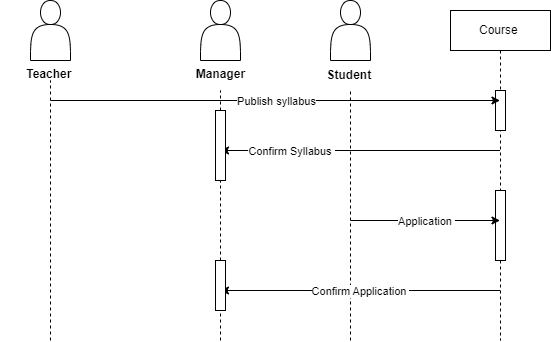

The diagram above was exported from draw.io. Its source (the exported page's mxGraphModel, read from the mxfile embedded in the PNG):
<mxGraphModel dx="880" dy="427" grid="1" gridSize="10" guides="1" tooltips="1" connect="1" arrows="1" fold="1" page="1" pageScale="1" pageWidth="850" pageHeight="1100" math="0" shadow="0">
  <root>
    <mxCell id="0" />
    <mxCell id="1" parent="0" />
    <mxCell id="aM9ryv3xv72pqoxQDRHE-5" value="Course&amp;nbsp;" style="shape=umlLifeline;perimeter=lifelinePerimeter;whiteSpace=wrap;html=1;container=0;dropTarget=0;collapsible=0;recursiveResize=0;outlineConnect=0;portConstraint=eastwest;newEdgeStyle={&quot;edgeStyle&quot;:&quot;elbowEdgeStyle&quot;,&quot;elbow&quot;:&quot;vertical&quot;,&quot;curved&quot;:0,&quot;rounded&quot;:0};" parent="1" vertex="1">
      <mxGeometry x="460" y="30" width="100" height="330" as="geometry" />
    </mxCell>
    <mxCell id="ZKeccubNXH_mHSCWF-7A-1" value="" style="html=1;points=[];perimeter=orthogonalPerimeter;outlineConnect=0;targetShapes=umlLifeline;portConstraint=eastwest;newEdgeStyle={&quot;edgeStyle&quot;:&quot;elbowEdgeStyle&quot;,&quot;elbow&quot;:&quot;vertical&quot;,&quot;curved&quot;:0,&quot;rounded&quot;:0};" vertex="1" parent="aM9ryv3xv72pqoxQDRHE-5">
      <mxGeometry x="45" y="80" width="10" height="40" as="geometry" />
    </mxCell>
    <mxCell id="ZKeccubNXH_mHSCWF-7A-4" value="" style="html=1;points=[];perimeter=orthogonalPerimeter;outlineConnect=0;targetShapes=umlLifeline;portConstraint=eastwest;newEdgeStyle={&quot;edgeStyle&quot;:&quot;elbowEdgeStyle&quot;,&quot;elbow&quot;:&quot;vertical&quot;,&quot;curved&quot;:0,&quot;rounded&quot;:0};" vertex="1" parent="aM9ryv3xv72pqoxQDRHE-5">
      <mxGeometry x="45" y="180" width="10" height="70" as="geometry" />
    </mxCell>
    <mxCell id="vz2gOWRPXKi3RDtmrLVf-1" value="" style="shape=actor;whiteSpace=wrap;html=1;" parent="1" vertex="1">
      <mxGeometry x="40" y="20" width="40" height="60" as="geometry" />
    </mxCell>
    <mxCell id="vz2gOWRPXKi3RDtmrLVf-2" value="" style="endArrow=none;dashed=1;html=1;rounded=0;" parent="1" edge="1">
      <mxGeometry width="50" height="50" relative="1" as="geometry">
        <mxPoint x="60" y="360" as="sourcePoint" />
        <mxPoint x="60" y="100" as="targetPoint" />
      </mxGeometry>
    </mxCell>
    <mxCell id="vz2gOWRPXKi3RDtmrLVf-21" value="" style="shape=actor;whiteSpace=wrap;html=1;" parent="1" vertex="1">
      <mxGeometry x="210" y="20" width="40" height="60" as="geometry" />
    </mxCell>
    <mxCell id="vz2gOWRPXKi3RDtmrLVf-22" value="" style="endArrow=none;dashed=1;html=1;rounded=0;" parent="1" target="vz2gOWRPXKi3RDtmrLVf-23" edge="1" source="ZKeccubNXH_mHSCWF-7A-2">
      <mxGeometry width="50" height="50" relative="1" as="geometry">
        <mxPoint x="230" y="360" as="sourcePoint" />
        <mxPoint x="229.5" y="100" as="targetPoint" />
      </mxGeometry>
    </mxCell>
    <mxCell id="vz2gOWRPXKi3RDtmrLVf-23" value="&lt;font style=&quot;font-size: 12px;&quot;&gt;Manager&lt;/font&gt;" style="text;strokeColor=none;fillColor=none;html=1;fontSize=24;fontStyle=1;verticalAlign=middle;align=center;" parent="1" vertex="1">
      <mxGeometry x="180" y="70" width="100" height="40" as="geometry" />
    </mxCell>
    <mxCell id="vz2gOWRPXKi3RDtmrLVf-24" value="&lt;font style=&quot;font-size: 12px;&quot;&gt;Teacher&amp;nbsp;&lt;/font&gt;" style="text;strokeColor=none;fillColor=none;html=1;fontSize=24;fontStyle=1;verticalAlign=middle;align=center;" parent="1" vertex="1">
      <mxGeometry x="10" y="70" width="100" height="40" as="geometry" />
    </mxCell>
    <mxCell id="vz2gOWRPXKi3RDtmrLVf-68" value="" style="shape=actor;whiteSpace=wrap;html=1;" parent="1" vertex="1">
      <mxGeometry x="340" y="20" width="40" height="60" as="geometry" />
    </mxCell>
    <mxCell id="vz2gOWRPXKi3RDtmrLVf-69" value="&lt;b&gt;Student&amp;nbsp;&lt;/b&gt;" style="text;html=1;align=center;verticalAlign=middle;resizable=0;points=[];autosize=1;strokeColor=none;fillColor=none;" parent="1" vertex="1">
      <mxGeometry x="325" y="80" width="70" height="30" as="geometry" />
    </mxCell>
    <mxCell id="vz2gOWRPXKi3RDtmrLVf-70" value="" style="endArrow=none;dashed=1;html=1;rounded=0;" parent="1" target="vz2gOWRPXKi3RDtmrLVf-69" edge="1">
      <mxGeometry width="50" height="50" relative="1" as="geometry">
        <mxPoint x="360" y="360" as="sourcePoint" />
        <mxPoint x="360" y="120" as="targetPoint" />
      </mxGeometry>
    </mxCell>
    <mxCell id="vz2gOWRPXKi3RDtmrLVf-72" value="" style="endArrow=classic;html=1;rounded=0;" parent="1" target="aM9ryv3xv72pqoxQDRHE-5" edge="1">
      <mxGeometry relative="1" as="geometry">
        <mxPoint x="60" y="120" as="sourcePoint" />
        <mxPoint x="480" y="240" as="targetPoint" />
      </mxGeometry>
    </mxCell>
    <mxCell id="vz2gOWRPXKi3RDtmrLVf-73" value="Publish syllabus" style="edgeLabel;resizable=0;html=1;align=center;verticalAlign=middle;" parent="vz2gOWRPXKi3RDtmrLVf-72" connectable="0" vertex="1">
      <mxGeometry relative="1" as="geometry" />
    </mxCell>
    <mxCell id="vz2gOWRPXKi3RDtmrLVf-77" value="" style="endArrow=classic;html=1;rounded=0;" parent="1" source="aM9ryv3xv72pqoxQDRHE-5" edge="1">
      <mxGeometry relative="1" as="geometry">
        <mxPoint x="380" y="240" as="sourcePoint" />
        <mxPoint x="230" y="170" as="targetPoint" />
      </mxGeometry>
    </mxCell>
    <mxCell id="vz2gOWRPXKi3RDtmrLVf-78" value="Confirm Syllabus&amp;nbsp;" style="edgeLabel;resizable=0;html=1;align=center;verticalAlign=middle;" parent="vz2gOWRPXKi3RDtmrLVf-77" connectable="0" vertex="1">
      <mxGeometry relative="1" as="geometry">
        <mxPoint x="-69" as="offset" />
      </mxGeometry>
    </mxCell>
    <mxCell id="vz2gOWRPXKi3RDtmrLVf-81" value="" style="endArrow=classic;html=1;rounded=0;" parent="1" target="aM9ryv3xv72pqoxQDRHE-5" edge="1">
      <mxGeometry relative="1" as="geometry">
        <mxPoint x="360" y="240" as="sourcePoint" />
        <mxPoint x="480" y="240" as="targetPoint" />
      </mxGeometry>
    </mxCell>
    <mxCell id="vz2gOWRPXKi3RDtmrLVf-82" value="Application&amp;nbsp;" style="edgeLabel;resizable=0;html=1;align=center;verticalAlign=middle;" parent="vz2gOWRPXKi3RDtmrLVf-81" connectable="0" vertex="1">
      <mxGeometry relative="1" as="geometry" />
    </mxCell>
    <mxCell id="vz2gOWRPXKi3RDtmrLVf-85" value="" style="endArrow=classic;html=1;rounded=0;" parent="1" source="aM9ryv3xv72pqoxQDRHE-5" edge="1">
      <mxGeometry relative="1" as="geometry">
        <mxPoint x="719.5" y="310" as="sourcePoint" />
        <mxPoint x="230" y="310" as="targetPoint" />
      </mxGeometry>
    </mxCell>
    <mxCell id="vz2gOWRPXKi3RDtmrLVf-86" value="Confirm Application&amp;nbsp;" style="edgeLabel;resizable=0;html=1;align=center;verticalAlign=middle;" parent="vz2gOWRPXKi3RDtmrLVf-85" connectable="0" vertex="1">
      <mxGeometry relative="1" as="geometry" />
    </mxCell>
    <mxCell id="ZKeccubNXH_mHSCWF-7A-3" value="" style="endArrow=none;dashed=1;html=1;rounded=0;" edge="1" parent="1" source="ZKeccubNXH_mHSCWF-7A-5" target="ZKeccubNXH_mHSCWF-7A-2">
      <mxGeometry width="50" height="50" relative="1" as="geometry">
        <mxPoint x="230" y="360" as="sourcePoint" />
        <mxPoint x="230" y="110" as="targetPoint" />
      </mxGeometry>
    </mxCell>
    <mxCell id="ZKeccubNXH_mHSCWF-7A-2" value="" style="html=1;points=[];perimeter=orthogonalPerimeter;outlineConnect=0;targetShapes=umlLifeline;portConstraint=eastwest;newEdgeStyle={&quot;edgeStyle&quot;:&quot;elbowEdgeStyle&quot;,&quot;elbow&quot;:&quot;vertical&quot;,&quot;curved&quot;:0,&quot;rounded&quot;:0};" vertex="1" parent="1">
      <mxGeometry x="225" y="130" width="10" height="70" as="geometry" />
    </mxCell>
    <mxCell id="ZKeccubNXH_mHSCWF-7A-6" value="" style="endArrow=none;dashed=1;html=1;rounded=0;" edge="1" parent="1" target="ZKeccubNXH_mHSCWF-7A-5">
      <mxGeometry width="50" height="50" relative="1" as="geometry">
        <mxPoint x="230" y="360" as="sourcePoint" />
        <mxPoint x="230" y="200" as="targetPoint" />
      </mxGeometry>
    </mxCell>
    <mxCell id="ZKeccubNXH_mHSCWF-7A-5" value="" style="html=1;points=[];perimeter=orthogonalPerimeter;outlineConnect=0;targetShapes=umlLifeline;portConstraint=eastwest;newEdgeStyle={&quot;edgeStyle&quot;:&quot;elbowEdgeStyle&quot;,&quot;elbow&quot;:&quot;vertical&quot;,&quot;curved&quot;:0,&quot;rounded&quot;:0};" vertex="1" parent="1">
      <mxGeometry x="225" y="280" width="10" height="50" as="geometry" />
    </mxCell>
  </root>
</mxGraphModel>